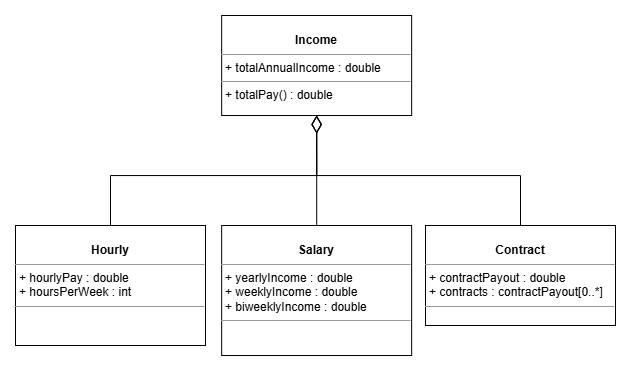

The diagram above was exported from draw.io. Its source (the exported page's mxGraphModel, read from the mxfile embedded in the PNG):
<mxGraphModel dx="1099" dy="555" grid="1" gridSize="10" guides="1" tooltips="1" connect="1" arrows="1" fold="1" page="1" pageScale="1" pageWidth="850" pageHeight="1100" background="none" math="0" shadow="0">
  <root>
    <mxCell id="0" />
    <mxCell id="1" parent="0" />
    <mxCell id="w76E4dPU8m9uIycNRPLC-15" value="&lt;p style=&quot;margin:0px;margin-top:4px;text-align:center;&quot;&gt;&lt;br&gt;&lt;b&gt;Income&lt;/b&gt;&lt;/p&gt;&lt;hr size=&quot;1&quot;&gt;&lt;p style=&quot;margin:0px;margin-left:4px;&quot;&gt;+ totalAnnualIncome : double&lt;/p&gt;&lt;hr size=&quot;1&quot;&gt;&lt;p style=&quot;margin:0px;margin-left:4px;&quot;&gt;+ totalPay() : double&lt;/p&gt;&lt;p style=&quot;margin:0px;margin-left:4px;&quot;&gt;&lt;br&gt;&lt;/p&gt;" style="verticalAlign=top;align=left;overflow=fill;fontSize=12;fontFamily=Helvetica;html=1;rounded=0;shadow=0;comic=0;labelBackgroundColor=none;strokeWidth=1" parent="1" vertex="1">
      <mxGeometry x="326.15000000000003" y="90" width="190" height="100" as="geometry" />
    </mxCell>
    <mxCell id="w76E4dPU8m9uIycNRPLC-20" style="edgeStyle=orthogonalEdgeStyle;rounded=0;orthogonalLoop=1;jettySize=auto;html=1;entryX=0.5;entryY=1;entryDx=0;entryDy=0;exitX=0.5;exitY=0;exitDx=0;exitDy=0;endArrow=diamondThin;endFill=0;endSize=15;" parent="1" source="w76E4dPU8m9uIycNRPLC-16" target="w76E4dPU8m9uIycNRPLC-15" edge="1">
      <mxGeometry relative="1" as="geometry" />
    </mxCell>
    <mxCell id="w76E4dPU8m9uIycNRPLC-16" value="&lt;p style=&quot;margin:0px;margin-top:4px;text-align:center;&quot;&gt;&lt;br&gt;&lt;b&gt;Hourly&lt;/b&gt;&lt;/p&gt;&lt;hr size=&quot;1&quot;&gt;&lt;p style=&quot;margin:0px;margin-left:4px;&quot;&gt;+ hourlyPay : double&lt;/p&gt;&lt;p style=&quot;margin:0px;margin-left:4px;&quot;&gt;+ hoursPerWeek : int&lt;/p&gt;&lt;hr size=&quot;1&quot;&gt;&lt;p style=&quot;margin:0px;margin-left:4px;&quot;&gt;&lt;br&gt;&lt;/p&gt;" style="verticalAlign=top;align=left;overflow=fill;fontSize=12;fontFamily=Helvetica;html=1;rounded=0;shadow=0;comic=0;labelBackgroundColor=none;strokeWidth=1" parent="1" vertex="1">
      <mxGeometry x="120" y="300" width="190" height="120" as="geometry" />
    </mxCell>
    <mxCell id="w76E4dPU8m9uIycNRPLC-21" style="edgeStyle=orthogonalEdgeStyle;rounded=0;orthogonalLoop=1;jettySize=auto;html=1;endArrow=diamondThin;endFill=0;endSize=15;" parent="1" source="w76E4dPU8m9uIycNRPLC-17" edge="1">
      <mxGeometry relative="1" as="geometry">
        <mxPoint x="421.1499999999999" y="190" as="targetPoint" />
      </mxGeometry>
    </mxCell>
    <mxCell id="w76E4dPU8m9uIycNRPLC-17" value="&lt;p style=&quot;margin:0px;margin-top:4px;text-align:center;&quot;&gt;&lt;br&gt;&lt;b&gt;Salary&lt;/b&gt;&lt;/p&gt;&lt;hr size=&quot;1&quot;&gt;&lt;p style=&quot;margin:0px;margin-left:4px;&quot;&gt;+ yearlyIncome : double&lt;/p&gt;&lt;p style=&quot;margin:0px;margin-left:4px;&quot;&gt;+ weeklyIncome : double&lt;/p&gt;&lt;p style=&quot;margin:0px;margin-left:4px;&quot;&gt;+ biweeklyIncome : double&lt;/p&gt;&lt;hr size=&quot;1&quot;&gt;&lt;p style=&quot;margin:0px;margin-left:4px;&quot;&gt;&lt;br&gt;&lt;/p&gt;" style="verticalAlign=top;align=left;overflow=fill;fontSize=12;fontFamily=Helvetica;html=1;rounded=0;shadow=0;comic=0;labelBackgroundColor=none;strokeWidth=1" parent="1" vertex="1">
      <mxGeometry x="326.15" y="300" width="190" height="130" as="geometry" />
    </mxCell>
    <mxCell id="w76E4dPU8m9uIycNRPLC-22" style="edgeStyle=orthogonalEdgeStyle;rounded=0;orthogonalLoop=1;jettySize=auto;html=1;entryX=0.5;entryY=1;entryDx=0;entryDy=0;exitX=0.5;exitY=0;exitDx=0;exitDy=0;endArrow=diamondThin;endFill=0;strokeWidth=1;strokeColor=default;endSize=15;" parent="1" source="w76E4dPU8m9uIycNRPLC-18" target="w76E4dPU8m9uIycNRPLC-15" edge="1">
      <mxGeometry relative="1" as="geometry" />
    </mxCell>
    <mxCell id="w76E4dPU8m9uIycNRPLC-18" value="&lt;p style=&quot;margin:0px;margin-top:4px;text-align:center;&quot;&gt;&lt;br&gt;&lt;b&gt;Contract&lt;/b&gt;&lt;/p&gt;&lt;hr size=&quot;1&quot;&gt;&lt;p style=&quot;margin:0px;margin-left:4px;&quot;&gt;&lt;span style=&quot;background-color: transparent; color: light-dark(rgb(0, 0, 0), rgb(255, 255, 255));&quot;&gt;+ contractPayout : double&lt;/span&gt;&lt;/p&gt;&lt;p style=&quot;margin:0px;margin-left:4px;&quot;&gt;&lt;span style=&quot;background-color: transparent; color: light-dark(rgb(0, 0, 0), rgb(255, 255, 255));&quot;&gt;+ contracts : contractPayout[0..*]&lt;/span&gt;&lt;/p&gt;&lt;hr size=&quot;1&quot;&gt;&lt;p style=&quot;margin:0px;margin-left:4px;&quot;&gt;&lt;br&gt;&lt;/p&gt;" style="verticalAlign=top;align=left;overflow=fill;fontSize=12;fontFamily=Helvetica;html=1;rounded=0;shadow=0;comic=0;labelBackgroundColor=none;strokeWidth=1" parent="1" vertex="1">
      <mxGeometry x="530" y="300" width="190" height="100" as="geometry" />
    </mxCell>
  </root>
</mxGraphModel>